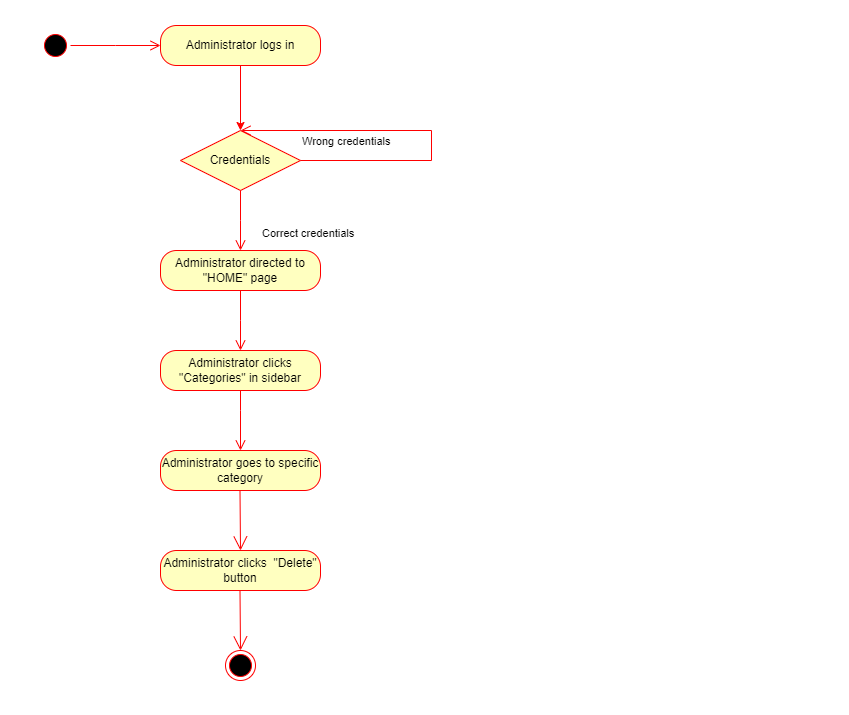

The diagram above was exported from draw.io. Its source (the exported page's mxGraphModel, read from the mxfile embedded in the PNG):
<mxGraphModel dx="1050" dy="548" grid="1" gridSize="10" guides="1" tooltips="1" connect="1" arrows="1" fold="1" page="1" pageScale="1" pageWidth="850" pageHeight="1100" math="0" shadow="0">
  <root>
    <mxCell id="0" />
    <mxCell id="1" parent="0" />
    <mxCell id="0IaMecHwaMOpE26baBLK-1" value="" style="ellipse;html=1;shape=startState;fillColor=#000000;strokeColor=#ff0000;" vertex="1" parent="1">
      <mxGeometry x="40" y="30" width="30" height="30" as="geometry" />
    </mxCell>
    <mxCell id="0IaMecHwaMOpE26baBLK-2" value="" style="edgeStyle=orthogonalEdgeStyle;html=1;verticalAlign=bottom;endArrow=open;endSize=8;strokeColor=#ff0000;rounded=0;" edge="1" source="0IaMecHwaMOpE26baBLK-1" parent="1">
      <mxGeometry relative="1" as="geometry">
        <mxPoint x="160" y="45" as="targetPoint" />
      </mxGeometry>
    </mxCell>
    <mxCell id="0IaMecHwaMOpE26baBLK-5" style="edgeStyle=orthogonalEdgeStyle;rounded=0;orthogonalLoop=1;jettySize=auto;html=1;exitX=0.5;exitY=1;exitDx=0;exitDy=0;fillColor=#f8cecc;strokeColor=#FF0000;" edge="1" parent="1" source="0IaMecHwaMOpE26baBLK-3">
      <mxGeometry relative="1" as="geometry">
        <mxPoint x="240" y="130" as="targetPoint" />
      </mxGeometry>
    </mxCell>
    <mxCell id="0IaMecHwaMOpE26baBLK-3" value="Administrator logs in" style="rounded=1;whiteSpace=wrap;html=1;arcSize=40;fontColor=#000000;fillColor=#ffffc0;strokeColor=#ff0000;" vertex="1" parent="1">
      <mxGeometry x="160" y="25" width="160" height="40" as="geometry" />
    </mxCell>
    <mxCell id="0IaMecHwaMOpE26baBLK-10" value="Credentials" style="rhombus;whiteSpace=wrap;html=1;fontColor=#000000;fillColor=#ffffc0;strokeColor=#ff0000;" vertex="1" parent="1">
      <mxGeometry x="180" y="130" width="120" height="60" as="geometry" />
    </mxCell>
    <mxCell id="0IaMecHwaMOpE26baBLK-11" value="Wrong credentials" style="edgeStyle=orthogonalEdgeStyle;html=1;align=left;verticalAlign=bottom;endArrow=open;endSize=8;strokeColor=#ff0000;rounded=0;" edge="1" source="0IaMecHwaMOpE26baBLK-10" parent="1">
      <mxGeometry x="-1" y="10" relative="1" as="geometry">
        <mxPoint x="240" y="130" as="targetPoint" />
        <Array as="points">
          <mxPoint x="431" y="160" />
        </Array>
        <mxPoint as="offset" />
      </mxGeometry>
    </mxCell>
    <mxCell id="0IaMecHwaMOpE26baBLK-12" value="Correct credentials" style="edgeStyle=orthogonalEdgeStyle;html=1;align=left;verticalAlign=top;endArrow=open;endSize=8;strokeColor=#ff0000;rounded=0;" edge="1" source="0IaMecHwaMOpE26baBLK-10" parent="1">
      <mxGeometry x="0.0082" y="20" relative="1" as="geometry">
        <mxPoint x="240" y="250" as="targetPoint" />
        <mxPoint y="-1" as="offset" />
      </mxGeometry>
    </mxCell>
    <mxCell id="0IaMecHwaMOpE26baBLK-13" value="Administrator directed to &quot;HOME&quot; page" style="rounded=1;whiteSpace=wrap;html=1;arcSize=40;fontColor=#000000;fillColor=#ffffc0;strokeColor=#ff0000;" vertex="1" parent="1">
      <mxGeometry x="160" y="250" width="160" height="40" as="geometry" />
    </mxCell>
    <mxCell id="0IaMecHwaMOpE26baBLK-14" value="" style="edgeStyle=orthogonalEdgeStyle;html=1;verticalAlign=bottom;endArrow=open;endSize=8;strokeColor=#ff0000;rounded=0;" edge="1" source="0IaMecHwaMOpE26baBLK-13" parent="1">
      <mxGeometry relative="1" as="geometry">
        <mxPoint x="240" y="350" as="targetPoint" />
      </mxGeometry>
    </mxCell>
    <mxCell id="0IaMecHwaMOpE26baBLK-20" value="Administrator clicks &quot;Categories&quot; in sidebar" style="rounded=1;whiteSpace=wrap;html=1;arcSize=40;fontColor=#000000;fillColor=#ffffc0;strokeColor=#ff0000;" vertex="1" parent="1">
      <mxGeometry x="160" y="350" width="160" height="40" as="geometry" />
    </mxCell>
    <mxCell id="0IaMecHwaMOpE26baBLK-21" value="" style="edgeStyle=orthogonalEdgeStyle;html=1;verticalAlign=bottom;endArrow=open;endSize=8;strokeColor=#ff0000;rounded=0;exitX=0.5;exitY=1;exitDx=0;exitDy=0;" edge="1" source="0IaMecHwaMOpE26baBLK-20" parent="1">
      <mxGeometry relative="1" as="geometry">
        <mxPoint x="240" y="450" as="targetPoint" />
        <Array as="points">
          <mxPoint x="240" y="410" />
          <mxPoint x="240" y="410" />
        </Array>
      </mxGeometry>
    </mxCell>
    <mxCell id="0IaMecHwaMOpE26baBLK-22" value="Administrator clicks&amp;nbsp; &quot;Delete&quot; button" style="rounded=1;whiteSpace=wrap;html=1;arcSize=40;fontColor=#000000;fillColor=#ffffc0;strokeColor=#ff0000;" vertex="1" parent="1">
      <mxGeometry x="160" y="550" width="160" height="40" as="geometry" />
    </mxCell>
    <mxCell id="0IaMecHwaMOpE26baBLK-24" value="" style="endArrow=open;endFill=1;endSize=12;html=1;rounded=0;strokeColor=#FF0000;" edge="1" parent="1">
      <mxGeometry width="160" relative="1" as="geometry">
        <mxPoint x="239.5" y="490" as="sourcePoint" />
        <mxPoint x="240" y="550" as="targetPoint" />
      </mxGeometry>
    </mxCell>
    <mxCell id="0IaMecHwaMOpE26baBLK-32" value="Administrator goes to specific category" style="rounded=1;whiteSpace=wrap;html=1;arcSize=40;fontColor=#000000;fillColor=#ffffc0;strokeColor=#ff0000;" vertex="1" parent="1">
      <mxGeometry x="160" y="450" width="160" height="40" as="geometry" />
    </mxCell>
    <mxCell id="0IaMecHwaMOpE26baBLK-39" value="" style="ellipse;html=1;shape=endState;fillColor=#000000;strokeColor=#ff0000;" vertex="1" parent="1">
      <mxGeometry x="225" y="650" width="30" height="30" as="geometry" />
    </mxCell>
    <mxCell id="0IaMecHwaMOpE26baBLK-40" value="" style="endArrow=open;endFill=1;endSize=12;html=1;rounded=0;strokeColor=#FF0000;" edge="1" parent="1">
      <mxGeometry width="160" relative="1" as="geometry">
        <mxPoint x="239.5" y="590" as="sourcePoint" />
        <mxPoint x="240" y="650" as="targetPoint" />
      </mxGeometry>
    </mxCell>
  </root>
</mxGraphModel>